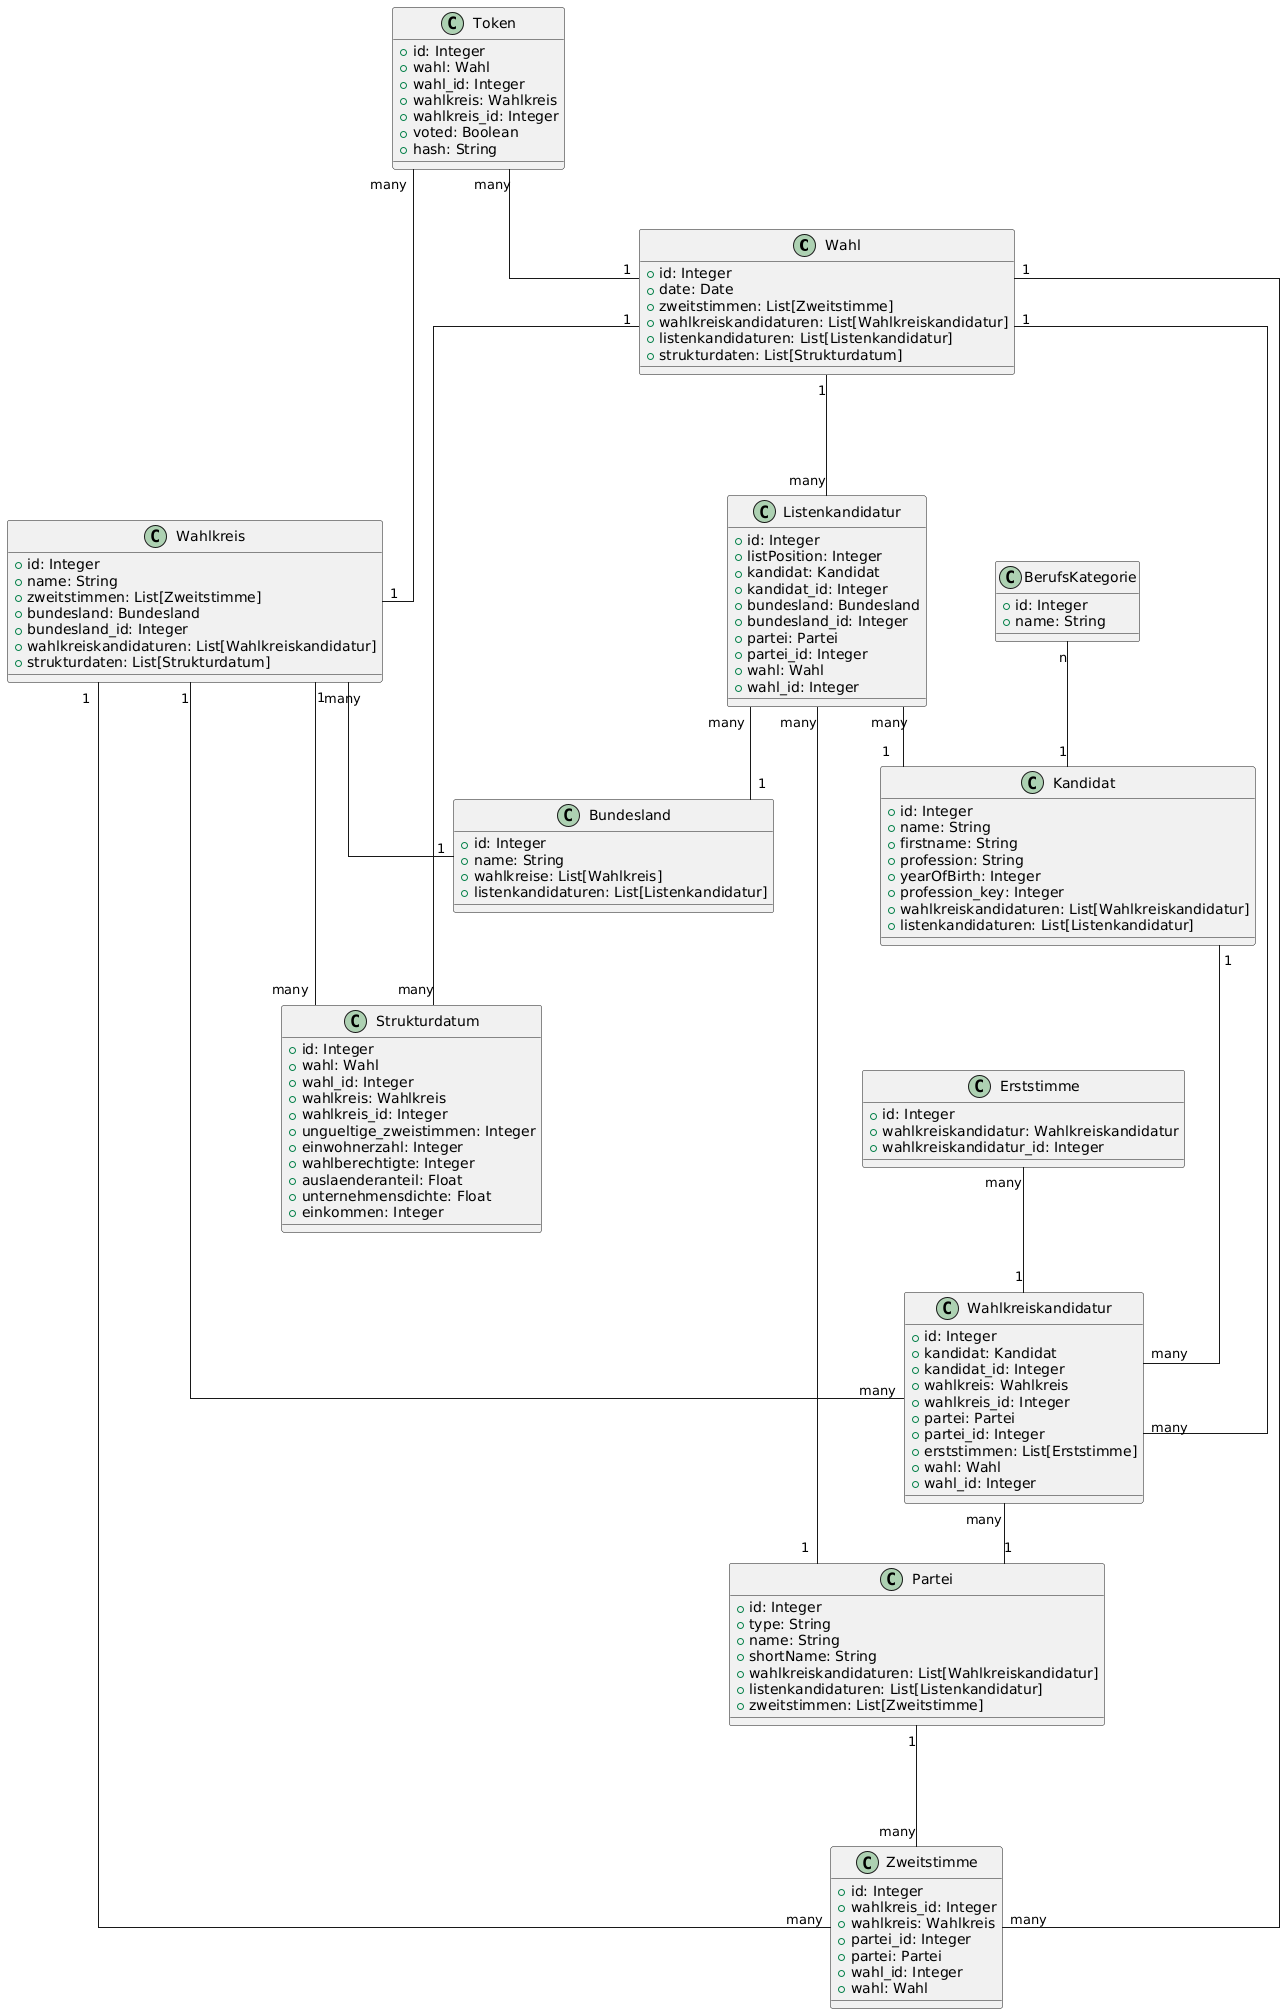

The diagram above was rendered by PlantUML. Its source (embedded in the PNG):
@startuml
skinparam linetype ortho
' Entities
class Wahl {
    +id: Integer
    +date: Date
    +zweitstimmen: List[Zweitstimme]
    +wahlkreiskandidaturen: List[Wahlkreiskandidatur]
    +listenkandidaturen: List[Listenkandidatur]
    +strukturdaten: List[Strukturdatum]
}

class Wahlkreis {
    +id: Integer
    +name: String
    +zweitstimmen: List[Zweitstimme]
    +bundesland: Bundesland
    +bundesland_id: Integer
    +wahlkreiskandidaturen: List[Wahlkreiskandidatur]
    +strukturdaten: List[Strukturdatum]
}

class Bundesland {
    +id: Integer
    +name: String
    +wahlkreise: List[Wahlkreis]
    +listenkandidaturen: List[Listenkandidatur]
}

class Erststimme {
    +id: Integer
    +wahlkreiskandidatur: Wahlkreiskandidatur
    +wahlkreiskandidatur_id: Integer
}

class Zweitstimme {
    +id: Integer
    +wahlkreis_id: Integer
    +wahlkreis: Wahlkreis
    +partei_id: Integer
    +partei: Partei
    +wahl_id: Integer
    +wahl: Wahl
}

class Partei {
    +id: Integer
    +type: String
    +name: String
    +shortName: String
    +wahlkreiskandidaturen: List[Wahlkreiskandidatur]
    +listenkandidaturen: List[Listenkandidatur]
    +zweitstimmen: List[Zweitstimme]
}

class Kandidat {
    +id: Integer
    +name: String
    +firstname: String
    +profession: String
    +yearOfBirth: Integer
    +profession_key: Integer
    +wahlkreiskandidaturen: List[Wahlkreiskandidatur]
    +listenkandidaturen: List[Listenkandidatur]
}

class Wahlkreiskandidatur {
    +id: Integer
    +kandidat: Kandidat
    +kandidat_id: Integer
    +wahlkreis: Wahlkreis
    +wahlkreis_id: Integer
    +partei: Partei
    +partei_id: Integer
    +erststimmen: List[Erststimme]
    +wahl: Wahl
    +wahl_id: Integer
}

class Listenkandidatur {
    +id: Integer
    +listPosition: Integer
    +kandidat: Kandidat
    +kandidat_id: Integer
    +bundesland: Bundesland
    +bundesland_id: Integer
    +partei: Partei
    +partei_id: Integer
    +wahl: Wahl
    +wahl_id: Integer
}

class Strukturdatum {
    +id: Integer
    +wahl: Wahl
    +wahl_id: Integer
    +wahlkreis: Wahlkreis
    +wahlkreis_id: Integer
    +ungueltige_zweistimmen: Integer
    +einwohnerzahl: Integer
    +wahlberechtigte: Integer
    +auslaenderanteil: Float
    +unternehmensdichte: Float
    +einkommen: Integer
}

class Token {
    +id: Integer
    +wahl: Wahl
    +wahl_id: Integer
    +wahlkreis: Wahlkreis
    +wahlkreis_id: Integer
    +voted: Boolean
    +hash: String
}

class BerufsKategorie {
    +id: Integer
    +name: String
}

' Relationships
Wahl "1" --- "many" Zweitstimme
Wahl "1" --- "many" Listenkandidatur
Wahl "1" --- "many" Strukturdatum

Wahlkreis "1" --- "many" Zweitstimme
Wahlkreis "1" --- "many" Wahlkreiskandidatur
Wahlkreis "1" --- "many" Strukturdatum
Wahlkreis "many" -- "1" Bundesland

Erststimme "many" -- "1" Wahlkreiskandidatur

Partei "1" --- "many" Zweitstimme

Kandidat "1" --- "many" Wahlkreiskandidatur

Wahlkreiskandidatur "many" -- "1" Partei
Wahlkreiskandidatur "many" -- "1" Wahl

Listenkandidatur "many" -- "1" Kandidat
Listenkandidatur "many" -- "1" Bundesland
Listenkandidatur "many" -- "1" Partei

Token "many" -- "1" Wahl
Token "many" -- "1" Wahlkreis

BerufsKategorie "n" -- "1" Kandidat
@enduml